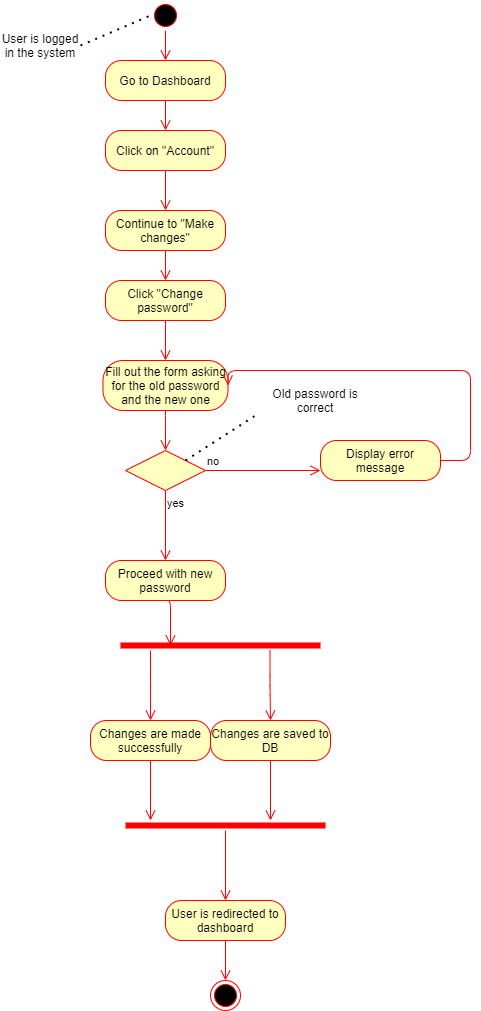

The diagram above was exported from draw.io. Its source (the exported page's mxGraphModel, read from the mxfile embedded in the PNG):
<mxGraphModel dx="1038" dy="580" grid="1" gridSize="10" guides="1" tooltips="1" connect="1" arrows="1" fold="1" page="1" pageScale="1" pageWidth="850" pageHeight="1100" math="0" shadow="0">
  <root>
    <mxCell id="0" />
    <mxCell id="1" parent="0" />
    <mxCell id="XrlDdLrgey07fesEcfnu-1" value="" style="ellipse;html=1;shape=startState;fillColor=#000000;strokeColor=#ff0000;" vertex="1" parent="1">
      <mxGeometry x="320" width="30" height="30" as="geometry" />
    </mxCell>
    <mxCell id="XrlDdLrgey07fesEcfnu-2" value="" style="edgeStyle=orthogonalEdgeStyle;html=1;verticalAlign=bottom;endArrow=open;endSize=8;strokeColor=#ff0000;entryX=0.5;entryY=0;entryDx=0;entryDy=0;" edge="1" source="XrlDdLrgey07fesEcfnu-1" parent="1" target="XrlDdLrgey07fesEcfnu-6">
      <mxGeometry relative="1" as="geometry">
        <mxPoint x="335" y="70" as="targetPoint" />
      </mxGeometry>
    </mxCell>
    <mxCell id="XrlDdLrgey07fesEcfnu-3" value="" style="endArrow=none;dashed=1;html=1;dashPattern=1 3;strokeWidth=2;entryX=0;entryY=0.5;entryDx=0;entryDy=0;exitX=1;exitY=0.5;exitDx=0;exitDy=0;" edge="1" parent="1" source="XrlDdLrgey07fesEcfnu-4" target="XrlDdLrgey07fesEcfnu-1">
      <mxGeometry width="50" height="50" relative="1" as="geometry">
        <mxPoint x="260" y="40" as="sourcePoint" />
        <mxPoint x="260" y="20" as="targetPoint" />
      </mxGeometry>
    </mxCell>
    <mxCell id="XrlDdLrgey07fesEcfnu-4" value="User is logged in the system" style="text;html=1;strokeColor=none;fillColor=none;align=center;verticalAlign=middle;whiteSpace=wrap;rounded=0;" vertex="1" parent="1">
      <mxGeometry x="170" y="20" width="80" height="50" as="geometry" />
    </mxCell>
    <mxCell id="XrlDdLrgey07fesEcfnu-6" value="Go to Dashboard" style="rounded=1;whiteSpace=wrap;html=1;arcSize=40;fontColor=#000000;fillColor=#ffffc0;strokeColor=#ff0000;" vertex="1" parent="1">
      <mxGeometry x="275" y="60" width="120" height="40" as="geometry" />
    </mxCell>
    <mxCell id="XrlDdLrgey07fesEcfnu-7" value="" style="edgeStyle=orthogonalEdgeStyle;html=1;verticalAlign=bottom;endArrow=open;endSize=8;strokeColor=#ff0000;entryX=0.5;entryY=0;entryDx=0;entryDy=0;" edge="1" source="XrlDdLrgey07fesEcfnu-6" parent="1" target="XrlDdLrgey07fesEcfnu-8">
      <mxGeometry relative="1" as="geometry">
        <mxPoint x="335" y="140" as="targetPoint" />
      </mxGeometry>
    </mxCell>
    <mxCell id="XrlDdLrgey07fesEcfnu-8" value="Click on &quot;Account&quot;" style="rounded=1;whiteSpace=wrap;html=1;arcSize=40;fontColor=#000000;fillColor=#ffffc0;strokeColor=#ff0000;" vertex="1" parent="1">
      <mxGeometry x="275" y="130" width="120" height="40" as="geometry" />
    </mxCell>
    <mxCell id="XrlDdLrgey07fesEcfnu-9" value="" style="edgeStyle=orthogonalEdgeStyle;html=1;verticalAlign=bottom;endArrow=open;endSize=8;strokeColor=#ff0000;entryX=0.5;entryY=0;entryDx=0;entryDy=0;" edge="1" source="XrlDdLrgey07fesEcfnu-8" parent="1" target="XrlDdLrgey07fesEcfnu-10">
      <mxGeometry relative="1" as="geometry">
        <mxPoint x="335" y="210" as="targetPoint" />
      </mxGeometry>
    </mxCell>
    <mxCell id="XrlDdLrgey07fesEcfnu-10" value="Continue to &quot;Make changes&quot;" style="rounded=1;whiteSpace=wrap;html=1;arcSize=40;fontColor=#000000;fillColor=#ffffc0;strokeColor=#ff0000;" vertex="1" parent="1">
      <mxGeometry x="275" y="210" width="120" height="40" as="geometry" />
    </mxCell>
    <mxCell id="XrlDdLrgey07fesEcfnu-11" value="" style="edgeStyle=orthogonalEdgeStyle;html=1;verticalAlign=bottom;endArrow=open;endSize=8;strokeColor=#ff0000;entryX=0.5;entryY=0;entryDx=0;entryDy=0;" edge="1" source="XrlDdLrgey07fesEcfnu-10" parent="1" target="XrlDdLrgey07fesEcfnu-12">
      <mxGeometry relative="1" as="geometry">
        <mxPoint x="335" y="300" as="targetPoint" />
        <Array as="points">
          <mxPoint x="335" y="270" />
          <mxPoint x="335" y="270" />
        </Array>
      </mxGeometry>
    </mxCell>
    <mxCell id="XrlDdLrgey07fesEcfnu-12" value="Click &quot;Change password&quot;" style="rounded=1;whiteSpace=wrap;html=1;arcSize=40;fontColor=#000000;fillColor=#ffffc0;strokeColor=#ff0000;" vertex="1" parent="1">
      <mxGeometry x="275" y="280" width="120" height="40" as="geometry" />
    </mxCell>
    <mxCell id="XrlDdLrgey07fesEcfnu-13" value="" style="edgeStyle=orthogonalEdgeStyle;html=1;verticalAlign=bottom;endArrow=open;endSize=8;strokeColor=#ff0000;entryX=0.5;entryY=0;entryDx=0;entryDy=0;" edge="1" source="XrlDdLrgey07fesEcfnu-12" parent="1" target="XrlDdLrgey07fesEcfnu-14">
      <mxGeometry relative="1" as="geometry">
        <mxPoint x="335" y="370" as="targetPoint" />
        <Array as="points" />
      </mxGeometry>
    </mxCell>
    <mxCell id="XrlDdLrgey07fesEcfnu-14" value="Fill out the form asking for the old password and the new one" style="rounded=1;whiteSpace=wrap;html=1;arcSize=40;fontColor=#000000;fillColor=#ffffc0;strokeColor=#ff0000;" vertex="1" parent="1">
      <mxGeometry x="272.5" y="360" width="125" height="50" as="geometry" />
    </mxCell>
    <mxCell id="XrlDdLrgey07fesEcfnu-15" value="" style="edgeStyle=orthogonalEdgeStyle;html=1;verticalAlign=bottom;endArrow=open;endSize=8;strokeColor=#ff0000;entryX=0.5;entryY=0;entryDx=0;entryDy=0;" edge="1" source="XrlDdLrgey07fesEcfnu-14" parent="1" target="XrlDdLrgey07fesEcfnu-16">
      <mxGeometry relative="1" as="geometry">
        <mxPoint x="335" y="470" as="targetPoint" />
        <Array as="points">
          <mxPoint x="335" y="420" />
          <mxPoint x="335" y="420" />
        </Array>
      </mxGeometry>
    </mxCell>
    <mxCell id="XrlDdLrgey07fesEcfnu-16" value="" style="rhombus;whiteSpace=wrap;html=1;fillColor=#ffffc0;strokeColor=#ff0000;" vertex="1" parent="1">
      <mxGeometry x="295" y="450" width="80" height="40" as="geometry" />
    </mxCell>
    <mxCell id="XrlDdLrgey07fesEcfnu-17" value="no" style="edgeStyle=orthogonalEdgeStyle;html=1;align=left;verticalAlign=bottom;endArrow=open;endSize=8;strokeColor=#ff0000;entryX=0;entryY=0.75;entryDx=0;entryDy=0;" edge="1" source="XrlDdLrgey07fesEcfnu-16" parent="1" target="XrlDdLrgey07fesEcfnu-21">
      <mxGeometry x="-1" relative="1" as="geometry">
        <mxPoint x="480" y="470" as="targetPoint" />
      </mxGeometry>
    </mxCell>
    <mxCell id="XrlDdLrgey07fesEcfnu-18" value="yes" style="edgeStyle=orthogonalEdgeStyle;html=1;align=left;verticalAlign=top;endArrow=open;endSize=8;strokeColor=#ff0000;entryX=0.5;entryY=0;entryDx=0;entryDy=0;" edge="1" source="XrlDdLrgey07fesEcfnu-16" parent="1" target="XrlDdLrgey07fesEcfnu-23">
      <mxGeometry x="-1" relative="1" as="geometry">
        <mxPoint x="335" y="550" as="targetPoint" />
        <Array as="points">
          <mxPoint x="335" y="560" />
        </Array>
      </mxGeometry>
    </mxCell>
    <mxCell id="XrlDdLrgey07fesEcfnu-19" value="" style="endArrow=none;dashed=1;html=1;dashPattern=1 3;strokeWidth=2;exitX=1;exitY=0;exitDx=0;exitDy=0;entryX=0;entryY=0.75;entryDx=0;entryDy=0;" edge="1" parent="1" source="XrlDdLrgey07fesEcfnu-16" target="XrlDdLrgey07fesEcfnu-20">
      <mxGeometry width="50" height="50" relative="1" as="geometry">
        <mxPoint x="430" y="430" as="sourcePoint" />
        <mxPoint x="420" y="420" as="targetPoint" />
      </mxGeometry>
    </mxCell>
    <mxCell id="XrlDdLrgey07fesEcfnu-20" value="Old password is correct" style="text;html=1;strokeColor=none;fillColor=none;align=center;verticalAlign=middle;whiteSpace=wrap;rounded=0;" vertex="1" parent="1">
      <mxGeometry x="425" y="370" width="120" height="60" as="geometry" />
    </mxCell>
    <mxCell id="XrlDdLrgey07fesEcfnu-21" value="Display error message" style="rounded=1;whiteSpace=wrap;html=1;arcSize=40;fontColor=#000000;fillColor=#ffffc0;strokeColor=#ff0000;" vertex="1" parent="1">
      <mxGeometry x="490" y="440" width="120" height="40" as="geometry" />
    </mxCell>
    <mxCell id="XrlDdLrgey07fesEcfnu-22" value="" style="edgeStyle=orthogonalEdgeStyle;html=1;verticalAlign=bottom;endArrow=open;endSize=8;strokeColor=#ff0000;entryX=1;entryY=0.5;entryDx=0;entryDy=0;" edge="1" source="XrlDdLrgey07fesEcfnu-21" parent="1" target="XrlDdLrgey07fesEcfnu-14">
      <mxGeometry relative="1" as="geometry">
        <mxPoint x="680" y="250" as="targetPoint" />
        <Array as="points">
          <mxPoint x="640" y="460" />
          <mxPoint x="640" y="370" />
          <mxPoint x="398" y="370" />
        </Array>
      </mxGeometry>
    </mxCell>
    <mxCell id="XrlDdLrgey07fesEcfnu-23" value="Proceed with new password" style="rounded=1;whiteSpace=wrap;html=1;arcSize=40;fontColor=#000000;fillColor=#ffffc0;strokeColor=#ff0000;" vertex="1" parent="1">
      <mxGeometry x="275" y="560" width="120" height="40" as="geometry" />
    </mxCell>
    <mxCell id="XrlDdLrgey07fesEcfnu-25" value="" style="shape=line;html=1;strokeWidth=6;strokeColor=#ff0000;" vertex="1" parent="1">
      <mxGeometry x="290" y="640" width="200" height="10" as="geometry" />
    </mxCell>
    <mxCell id="XrlDdLrgey07fesEcfnu-26" value="" style="edgeStyle=orthogonalEdgeStyle;html=1;verticalAlign=bottom;endArrow=open;endSize=8;strokeColor=#ff0000;" edge="1" source="XrlDdLrgey07fesEcfnu-25" parent="1">
      <mxGeometry relative="1" as="geometry">
        <mxPoint x="320" y="720" as="targetPoint" />
        <Array as="points">
          <mxPoint x="320" y="690" />
          <mxPoint x="320" y="690" />
        </Array>
      </mxGeometry>
    </mxCell>
    <mxCell id="XrlDdLrgey07fesEcfnu-28" value="" style="edgeStyle=orthogonalEdgeStyle;html=1;verticalAlign=bottom;endArrow=open;endSize=8;strokeColor=#ff0000;entryX=0.25;entryY=0.5;entryDx=0;entryDy=0;exitX=0.5;exitY=1;exitDx=0;exitDy=0;entryPerimeter=0;" edge="1" parent="1" source="XrlDdLrgey07fesEcfnu-23" target="XrlDdLrgey07fesEcfnu-25">
      <mxGeometry relative="1" as="geometry">
        <mxPoint x="340" y="650" as="targetPoint" />
        <mxPoint x="340" y="610" as="sourcePoint" />
        <Array as="points">
          <mxPoint x="340" y="600" />
        </Array>
      </mxGeometry>
    </mxCell>
    <mxCell id="XrlDdLrgey07fesEcfnu-29" value="" style="edgeStyle=orthogonalEdgeStyle;html=1;verticalAlign=bottom;endArrow=open;endSize=8;strokeColor=#ff0000;entryX=0.5;entryY=0;entryDx=0;entryDy=0;" edge="1" parent="1" target="XrlDdLrgey07fesEcfnu-32">
      <mxGeometry relative="1" as="geometry">
        <mxPoint x="439.5" y="720" as="targetPoint" />
        <mxPoint x="439.5" y="650" as="sourcePoint" />
        <Array as="points" />
      </mxGeometry>
    </mxCell>
    <mxCell id="XrlDdLrgey07fesEcfnu-30" value="Changes are made successfully" style="rounded=1;whiteSpace=wrap;html=1;arcSize=40;fontColor=#000000;fillColor=#ffffc0;strokeColor=#ff0000;" vertex="1" parent="1">
      <mxGeometry x="260" y="720" width="120" height="40" as="geometry" />
    </mxCell>
    <mxCell id="XrlDdLrgey07fesEcfnu-31" value="" style="edgeStyle=orthogonalEdgeStyle;html=1;verticalAlign=bottom;endArrow=open;endSize=8;strokeColor=#ff0000;" edge="1" source="XrlDdLrgey07fesEcfnu-30" parent="1">
      <mxGeometry relative="1" as="geometry">
        <mxPoint x="320" y="820" as="targetPoint" />
      </mxGeometry>
    </mxCell>
    <mxCell id="XrlDdLrgey07fesEcfnu-32" value="Changes are saved to DB" style="rounded=1;whiteSpace=wrap;html=1;arcSize=40;fontColor=#000000;fillColor=#ffffc0;strokeColor=#ff0000;" vertex="1" parent="1">
      <mxGeometry x="380" y="720" width="120" height="40" as="geometry" />
    </mxCell>
    <mxCell id="XrlDdLrgey07fesEcfnu-33" value="" style="edgeStyle=orthogonalEdgeStyle;html=1;verticalAlign=bottom;endArrow=open;endSize=8;strokeColor=#ff0000;" edge="1" source="XrlDdLrgey07fesEcfnu-32" parent="1">
      <mxGeometry relative="1" as="geometry">
        <mxPoint x="440" y="820" as="targetPoint" />
      </mxGeometry>
    </mxCell>
    <mxCell id="XrlDdLrgey07fesEcfnu-34" value="" style="shape=line;html=1;strokeWidth=6;strokeColor=#ff0000;" vertex="1" parent="1">
      <mxGeometry x="295" y="820" width="200" height="10" as="geometry" />
    </mxCell>
    <mxCell id="XrlDdLrgey07fesEcfnu-35" value="" style="edgeStyle=orthogonalEdgeStyle;html=1;verticalAlign=bottom;endArrow=open;endSize=8;strokeColor=#ff0000;entryX=0.5;entryY=0;entryDx=0;entryDy=0;" edge="1" source="XrlDdLrgey07fesEcfnu-34" parent="1" target="XrlDdLrgey07fesEcfnu-36">
      <mxGeometry relative="1" as="geometry">
        <mxPoint x="395" y="900" as="targetPoint" />
      </mxGeometry>
    </mxCell>
    <mxCell id="XrlDdLrgey07fesEcfnu-36" value="User is redirected to dashboard" style="rounded=1;whiteSpace=wrap;html=1;arcSize=40;fontColor=#000000;fillColor=#ffffc0;strokeColor=#ff0000;" vertex="1" parent="1">
      <mxGeometry x="335" y="900" width="120" height="40" as="geometry" />
    </mxCell>
    <mxCell id="XrlDdLrgey07fesEcfnu-37" value="" style="edgeStyle=orthogonalEdgeStyle;html=1;verticalAlign=bottom;endArrow=open;endSize=8;strokeColor=#ff0000;entryX=0.5;entryY=0;entryDx=0;entryDy=0;" edge="1" source="XrlDdLrgey07fesEcfnu-36" parent="1" target="XrlDdLrgey07fesEcfnu-38">
      <mxGeometry relative="1" as="geometry">
        <mxPoint x="395" y="1020" as="targetPoint" />
        <Array as="points" />
      </mxGeometry>
    </mxCell>
    <mxCell id="XrlDdLrgey07fesEcfnu-38" value="" style="ellipse;html=1;shape=endState;fillColor=#000000;strokeColor=#ff0000;" vertex="1" parent="1">
      <mxGeometry x="380" y="980" width="30" height="30" as="geometry" />
    </mxCell>
  </root>
</mxGraphModel>